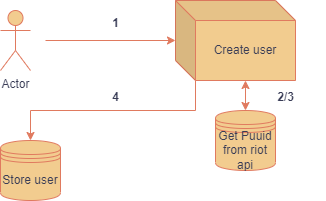

The diagram above was exported from draw.io. Its source (the exported page's mxGraphModel, read from the mxfile embedded in the PNG):
<mxGraphModel dx="780" dy="496" grid="1" gridSize="10" guides="1" tooltips="1" connect="1" arrows="1" fold="1" page="1" pageScale="1" pageWidth="827" pageHeight="1169" math="0" shadow="0">
  <root>
    <mxCell id="WIyWlLk6GJQsqaUBKTNV-0" />
    <mxCell id="WIyWlLk6GJQsqaUBKTNV-1" parent="WIyWlLk6GJQsqaUBKTNV-0" />
    <mxCell id="hak3TevOIR2K7441Awrj-30" value="Store user" style="shape=datastore;whiteSpace=wrap;html=1;labelBackgroundColor=none;fillColor=#F2CC8F;strokeColor=#E07A5F;fontColor=#393C56;" parent="WIyWlLk6GJQsqaUBKTNV-1" vertex="1">
      <mxGeometry x="155" y="280" width="60" height="60" as="geometry" />
    </mxCell>
    <mxCell id="hak3TevOIR2K7441Awrj-31" value="Get Puuid from riot api" style="shape=datastore;whiteSpace=wrap;html=1;labelBackgroundColor=none;fillColor=#F2CC8F;strokeColor=#E07A5F;fontColor=#393C56;" parent="WIyWlLk6GJQsqaUBKTNV-1" vertex="1">
      <mxGeometry x="370" y="250" width="60" height="60" as="geometry" />
    </mxCell>
    <mxCell id="hak3TevOIR2K7441Awrj-33" value="Actor" style="shape=umlActor;verticalLabelPosition=bottom;verticalAlign=top;html=1;outlineConnect=0;labelBackgroundColor=none;fillColor=#F2CC8F;strokeColor=#E07A5F;fontColor=#393C56;" parent="WIyWlLk6GJQsqaUBKTNV-1" vertex="1">
      <mxGeometry x="155" y="150" width="30" height="60" as="geometry" />
    </mxCell>
    <mxCell id="hak3TevOIR2K7441Awrj-40" style="edgeStyle=orthogonalEdgeStyle;rounded=0;orthogonalLoop=1;jettySize=auto;html=1;exitX=0;exitY=0;exitDx=20;exitDy=80;exitPerimeter=0;entryX=0.5;entryY=0;entryDx=0;entryDy=0;labelBackgroundColor=none;strokeColor=#E07A5F;fontColor=default;" parent="WIyWlLk6GJQsqaUBKTNV-1" source="hak3TevOIR2K7441Awrj-34" target="hak3TevOIR2K7441Awrj-30" edge="1">
      <mxGeometry relative="1" as="geometry" />
    </mxCell>
    <mxCell id="hak3TevOIR2K7441Awrj-34" value="Create user" style="shape=cube;whiteSpace=wrap;html=1;boundedLbl=1;backgroundOutline=1;darkOpacity=0.05;darkOpacity2=0.1;labelBackgroundColor=none;fillColor=#F2CC8F;strokeColor=#E07A5F;fontColor=#393C56;" parent="WIyWlLk6GJQsqaUBKTNV-1" vertex="1">
      <mxGeometry x="330" y="140" width="120" height="80" as="geometry" />
    </mxCell>
    <mxCell id="hak3TevOIR2K7441Awrj-35" value="" style="endArrow=classic;html=1;rounded=0;entryX=0;entryY=0.5;entryDx=0;entryDy=0;entryPerimeter=0;labelBackgroundColor=none;strokeColor=#E07A5F;fontColor=default;" parent="WIyWlLk6GJQsqaUBKTNV-1" target="hak3TevOIR2K7441Awrj-34" edge="1">
      <mxGeometry width="50" height="50" relative="1" as="geometry">
        <mxPoint x="200" y="180" as="sourcePoint" />
        <mxPoint x="340" y="300" as="targetPoint" />
      </mxGeometry>
    </mxCell>
    <mxCell id="hak3TevOIR2K7441Awrj-39" value="" style="endArrow=classic;startArrow=classic;html=1;rounded=0;exitX=0.5;exitY=0;exitDx=0;exitDy=0;entryX=0;entryY=0;entryDx=70;entryDy=80;entryPerimeter=0;labelBackgroundColor=none;strokeColor=#E07A5F;fontColor=default;" parent="WIyWlLk6GJQsqaUBKTNV-1" source="hak3TevOIR2K7441Awrj-31" target="hak3TevOIR2K7441Awrj-34" edge="1">
      <mxGeometry width="50" height="50" relative="1" as="geometry">
        <mxPoint x="364" y="270" as="sourcePoint" />
        <mxPoint x="414" y="220" as="targetPoint" />
      </mxGeometry>
    </mxCell>
    <mxCell id="hak3TevOIR2K7441Awrj-41" value="1" style="text;align=center;fontStyle=1;verticalAlign=middle;spacingLeft=3;spacingRight=3;strokeColor=none;rotatable=0;points=[[0,0.5],[1,0.5]];portConstraint=eastwest;html=1;labelBackgroundColor=none;fontColor=#393C56;" parent="WIyWlLk6GJQsqaUBKTNV-1" vertex="1">
      <mxGeometry x="230" y="150" width="80" height="26" as="geometry" />
    </mxCell>
    <mxCell id="hak3TevOIR2K7441Awrj-42" value="2/3" style="text;align=center;fontStyle=1;verticalAlign=middle;spacingLeft=3;spacingRight=3;strokeColor=none;rotatable=0;points=[[0,0.5],[1,0.5]];portConstraint=eastwest;html=1;labelBackgroundColor=none;fontColor=#393C56;" parent="WIyWlLk6GJQsqaUBKTNV-1" vertex="1">
      <mxGeometry x="400" y="224" width="80" height="26" as="geometry" />
    </mxCell>
    <mxCell id="hak3TevOIR2K7441Awrj-43" value="4" style="text;align=center;fontStyle=1;verticalAlign=middle;spacingLeft=3;spacingRight=3;strokeColor=none;rotatable=0;points=[[0,0.5],[1,0.5]];portConstraint=eastwest;html=1;labelBackgroundColor=none;fontColor=#393C56;" parent="WIyWlLk6GJQsqaUBKTNV-1" vertex="1">
      <mxGeometry x="230" y="224" width="80" height="26" as="geometry" />
    </mxCell>
  </root>
</mxGraphModel>